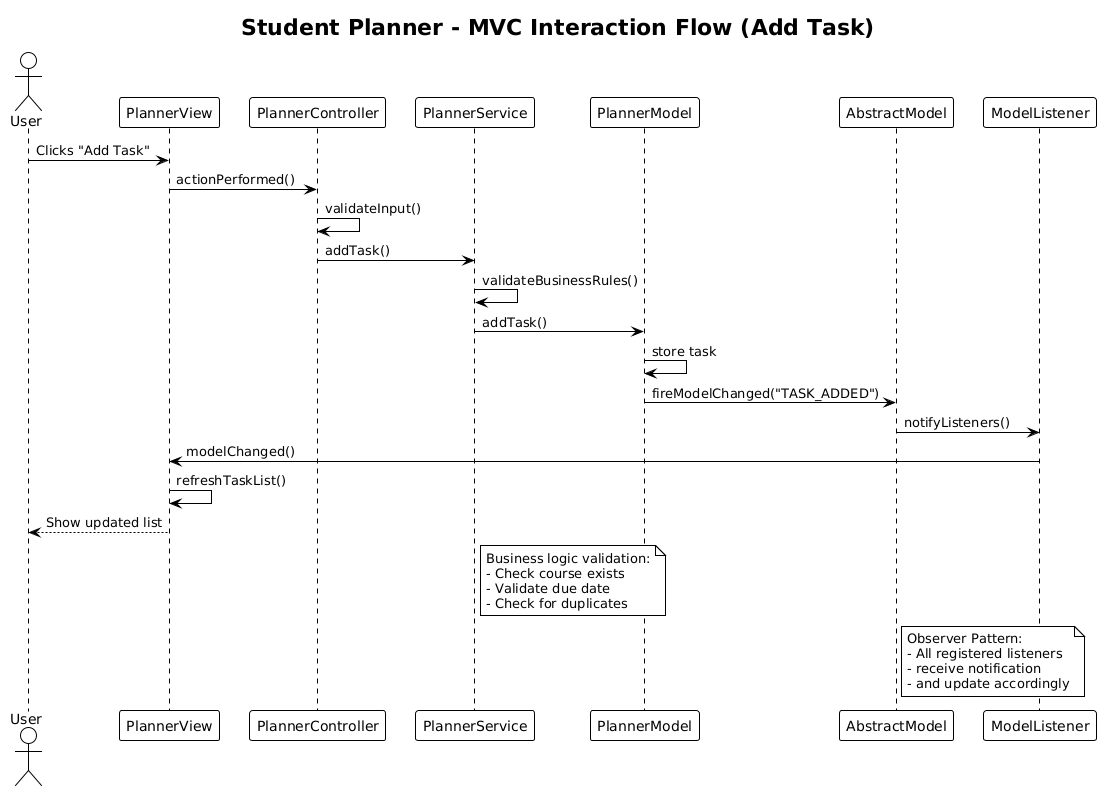

The diagram above was rendered by PlantUML. Its source (embedded in the PNG):
@startuml
!theme plain
title Student Planner - MVC Interaction Flow (Add Task)

actor User
participant PlannerView
participant PlannerController
participant PlannerService
participant PlannerModel
participant AbstractModel
participant ModelListener

User -> PlannerView: Clicks "Add Task"
PlannerView -> PlannerController: actionPerformed()
PlannerController -> PlannerController: validateInput()
PlannerController -> PlannerService: addTask()
PlannerService -> PlannerService: validateBusinessRules()
PlannerService -> PlannerModel: addTask()
PlannerModel -> PlannerModel: store task
PlannerModel -> AbstractModel: fireModelChanged("TASK_ADDED")
AbstractModel -> ModelListener: notifyListeners()
ModelListener -> PlannerView: modelChanged()
PlannerView -> PlannerView: refreshTaskList()
PlannerView --> User: Show updated list

note right of PlannerService
  Business logic validation:
  - Check course exists
  - Validate due date
  - Check for duplicates
end note

note right of AbstractModel
  Observer Pattern:
  - All registered listeners
  - receive notification
  - and update accordingly
end note
@enduml